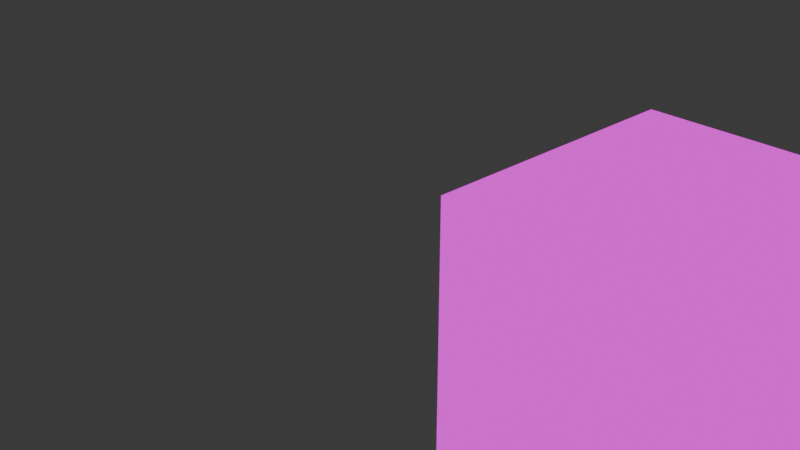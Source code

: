 # Source: test_cube.blend  (saved by Blender 4.0.36; exported with 4.5.12 LTS)
import bpy
from mathutils import Matrix  # noqa: F401  (used for matrix-valued properties, if any)

bpy.ops.wm.read_factory_settings(use_empty=True)
scene = bpy.context.scene
scene.name = 'Scene'

# ---- collections
col_collection = bpy.data.collections.new('Collection'); scene.collection.children.link(col_collection)

# ---- images (referenced by path relative to the original .blend; pixels are not part of the script)
import os
ASSET_DIR = os.environ.get("B2B_ASSET_DIR", "")  # directory of the original .blend (textures are referenced by path, not embedded)
HERE = os.path.dirname(os.path.abspath(__file__))  # packed textures are extracted next to this script under _unpacked/

def load_image(name, relpath, width, height, colorspace="sRGB"):
    """Load a texture the original file referenced (path relative to the .blend, or extracted next to this script)."""
    p = next((c for c in (os.path.join(HERE, relpath), os.path.join(ASSET_DIR, relpath)) if relpath and os.path.exists(c)), "")
    if p:
        img = bpy.data.images.load(p, check_existing=True)
        img.name = name
    else:  # same state as the original file: an image datablock whose file is absent (Cycles renders it pink)
        img = bpy.data.images.new(name, width, height)
        img.source = "FILE"
        img.filepath = "//" + (relpath or name)
    img.colorspace_settings.name = colorspace
    return img
img_spider_png = load_image('spider.png', 'spider.png', 1024, 1024, 'sRGB')

# ---- materials (node trees are filled in below, after node groups)
mat_material = bpy.data.materials.new('Material')
mat_material.alpha_threshold = 0.0
mat_material.use_transparent_shadow = False
mat_material.roughness = 0.5
mat_material.line_color = (0.0, 0.0, 0.0, 1.0)

# ---- material node trees
mat_material.use_nodes = True; mat_material.node_tree.nodes.clear()
_N = mat_material.node_tree.nodes; _L = mat_material.node_tree.links
n0 = _N.new('ShaderNodeOutputMaterial'); n0.name = 'Material Output'; n0.location = (300, 300)
n1 = _N.new('ShaderNodeBackground'); n1.name = 'Background'; n1.location = (10, 300)
n2 = _N.new('ShaderNodeTexImage'); n2.name = 'Image Texture'; n2.location = (-280, 260)
n2.image = img_spider_png
_L.new(n1.outputs[0], n0.inputs[0])
_L.new(n2.outputs[0], n1.inputs[0])
n0.is_active_output = True

# ---- world
world_world = bpy.data.worlds.new('World'); scene.world = world_world
world_world.use_nodes = True; world_world.node_tree.nodes.clear()
_N = world_world.node_tree.nodes; _L = world_world.node_tree.links
n0 = _N.new('ShaderNodeOutputWorld'); n0.name = 'World Output'; n0.location = (300, 300)
n1 = _N.new('ShaderNodeBackground'); n1.name = 'Background'; n1.location = (10, 300)
n1.inputs[0].default_value = (0.05088, 0.05088, 0.05088, 1.0)
_L.new(n1.outputs[0], n0.inputs[0])
n0.is_active_output = True
world_world.color = (0.05088, 0.05088, 0.05088)
world_world.use_sun_shadow = False
world_world.sun_shadow_jitter_overblur = 0.0

# ---- cameras
cam_camera = bpy.data.cameras.new('Camera')
cam_camera.clip_end = 100.0
cam_camera.ortho_scale = 7.314

# ---- lights
light_light = bpy.data.lights.new('Light', 'POINT')
light_light.transmission_factor = 0.0
light_light.use_soft_falloff = False
light_light.energy = 1000.0
light_light.shadow_soft_size = 0.1
light_light.shadow_maximum_resolution = 0.006
light_light.use_absolute_resolution = True

# ---- meshes
me_cube = bpy.data.meshes.new('Cube')
me_cube.from_pydata([(1.0, 1.0, 1.0), (1.0, 1.0, -1.0), (1.0, -1.0, 1.0), (1.0, -1.0, -1.0), (-1.0, 1.0, 1.0), (-1.0, 1.0, -1.0), (-1.0, -1.0, 1.0), (-1.0, -1.0, -1.0)], [], [(0, 4, 6, 2), (3, 2, 6, 7), (7, 6, 4, 5), (5, 1, 3, 7), (1, 0, 2, 3), (5, 4, 0, 1)])
_uv = me_cube.uv_layers.new(name='UVMap')
_uv.uv.foreach_set('vector', [0.625, 0.5, 0.875, 0.5, 0.875, 0.75, 0.625, 0.75, 0.375, 0.75, 0.625, 0.75, 0.625, 1.0, 0.375, 1.0, 0.375, 0.0, 0.625, 0.0, 0.625, 0.25, 0.375, 0.25, 0.125, 0.5, 0.375, 0.5, 0.375, 0.75, 0.125, 0.75, 0.375, 0.5, 0.625, 0.5, 0.625, 0.75, 0.375, 0.75, 0.375, 0.25, 0.625, 0.25, 0.625, 0.5, 0.375, 0.5])
me_cube.materials.append(mat_material)
me_cube.use_mirror_vertex_groups = False
me_cube.update()

# ---- objects
ob_cube = bpy.data.objects.new('Cube', me_cube)
ob_light = bpy.data.objects.new('Light', light_light)
ob_camera = bpy.data.objects.new('Camera', cam_camera)

# ---- transforms, parenting, visibility, modifiers, constraints
ob_cube.location = (2.972, 0.5659, -0.4306)
ob_cube.scale = (1.486, 1.486, 1.486)
ob_cube.lock_rotations_4d = False
ob_cube.empty_display_type = 'ARROWS'
ob_cube.lineart.crease_threshold = 0.0
ob_light.location = (4.076, 1.005, 5.904)
ob_light.rotation_euler = (0.6503, 0.05522, 1.866)
ob_light.lock_rotations_4d = False
ob_light.empty_display_type = 'ARROWS'
ob_light.color = (0.0, 0.0, 0.0, 0.0)
ob_light.lineart.crease_threshold = 0.0
ob_camera.location = (7.359, -6.926, 4.958)
ob_camera.rotation_euler = (1.109, 0.0, 0.8149)
ob_camera.lock_rotations_4d = False
ob_camera.empty_display_type = 'ARROWS'
ob_camera.color = (0.0, 0.0, 0.0, 0.0)
ob_camera.display_type = 'WIRE'
ob_camera.lineart.crease_threshold = 0.0

# ---- collection membership
col_collection.objects.link(ob_cube)
col_collection.objects.link(ob_light)
col_collection.objects.link(ob_camera)

# ---- scene / render settings (as saved in the file)
scene.camera = ob_camera
scene.frame_start = 1; scene.frame_end = 250; scene.frame_set(1)
scene.render.engine = 'BLENDER_EEVEE_NEXT'
scene.cycles.sampling_pattern = 'TABULATED_SOBOL'
bpy.context.view_layer.update()
